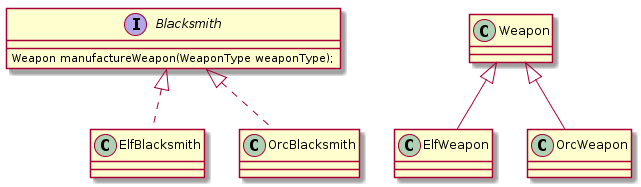

The diagram above was rendered by PlantUML. Its source (embedded in the PNG):
@startuml

interface Blacksmith {
  Weapon manufactureWeapon(WeaponType weaponType);
}

class ElfBlacksmith implements Blacksmith {
}

class OrcBlacksmith implements Blacksmith {
}

class Weapon

class ElfWeapon extends Weapon

class OrcWeapon extends Weapon

@enduml